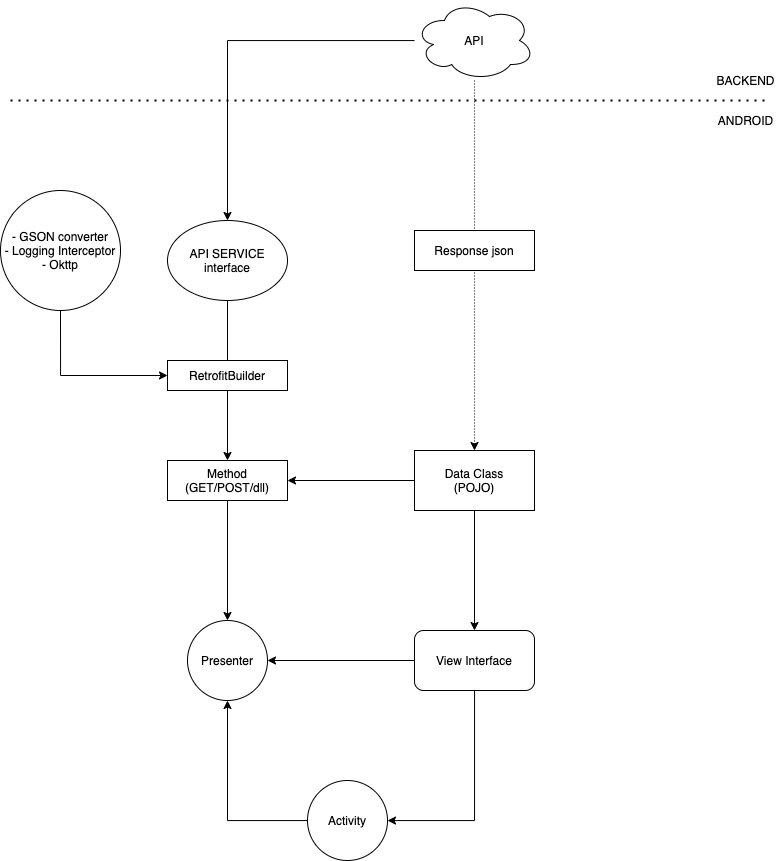

The diagram above was exported from draw.io. Its source (the exported page's mxGraphModel, read from the mxfile embedded in the PNG):
<mxGraphModel dx="1301" dy="735" grid="1" gridSize="10" guides="1" tooltips="1" connect="1" arrows="1" fold="1" page="1" pageScale="1" pageWidth="850" pageHeight="1100" math="0" shadow="0">
  <root>
    <mxCell id="mKPgp1a9RBouGgdZiax0-0" />
    <mxCell id="mKPgp1a9RBouGgdZiax0-1" parent="mKPgp1a9RBouGgdZiax0-0" />
    <mxCell id="mKPgp1a9RBouGgdZiax0-8" style="edgeStyle=orthogonalEdgeStyle;rounded=0;orthogonalLoop=1;jettySize=auto;html=1;entryX=0.5;entryY=0;entryDx=0;entryDy=0;" edge="1" parent="mKPgp1a9RBouGgdZiax0-1" source="mKPgp1a9RBouGgdZiax0-2" target="mKPgp1a9RBouGgdZiax0-3">
      <mxGeometry relative="1" as="geometry" />
    </mxCell>
    <mxCell id="mKPgp1a9RBouGgdZiax0-32" style="edgeStyle=orthogonalEdgeStyle;rounded=0;orthogonalLoop=1;jettySize=auto;html=1;entryX=0.5;entryY=0;entryDx=0;entryDy=0;dashed=1;dashPattern=1 2;" edge="1" parent="mKPgp1a9RBouGgdZiax0-1" source="mKPgp1a9RBouGgdZiax0-2" target="mKPgp1a9RBouGgdZiax0-19">
      <mxGeometry relative="1" as="geometry">
        <mxPoint x="530" y="610" as="targetPoint" />
      </mxGeometry>
    </mxCell>
    <mxCell id="mKPgp1a9RBouGgdZiax0-2" value="API" style="ellipse;shape=cloud;whiteSpace=wrap;html=1;" vertex="1" parent="mKPgp1a9RBouGgdZiax0-1">
      <mxGeometry x="444" y="210" width="120" height="80" as="geometry" />
    </mxCell>
    <mxCell id="mKPgp1a9RBouGgdZiax0-18" style="edgeStyle=orthogonalEdgeStyle;rounded=0;orthogonalLoop=1;jettySize=auto;html=1;entryX=0.5;entryY=0;entryDx=0;entryDy=0;" edge="1" parent="mKPgp1a9RBouGgdZiax0-1" source="mKPgp1a9RBouGgdZiax0-3" target="mKPgp1a9RBouGgdZiax0-15">
      <mxGeometry relative="1" as="geometry" />
    </mxCell>
    <mxCell id="mKPgp1a9RBouGgdZiax0-3" value="API SERVICE&lt;br&gt;interface" style="ellipse;whiteSpace=wrap;html=1;" vertex="1" parent="mKPgp1a9RBouGgdZiax0-1">
      <mxGeometry x="197" y="430" width="120" height="80" as="geometry" />
    </mxCell>
    <mxCell id="mKPgp1a9RBouGgdZiax0-4" value="" style="endArrow=none;dashed=1;html=1;dashPattern=1 3;strokeWidth=2;rounded=0;" edge="1" parent="mKPgp1a9RBouGgdZiax0-1">
      <mxGeometry width="50" height="50" relative="1" as="geometry">
        <mxPoint x="40" y="310" as="sourcePoint" />
        <mxPoint x="800" y="310" as="targetPoint" />
      </mxGeometry>
    </mxCell>
    <mxCell id="mKPgp1a9RBouGgdZiax0-6" value="BACKEND" style="text;html=1;align=center;verticalAlign=middle;resizable=0;points=[];autosize=1;strokeColor=none;fillColor=none;" vertex="1" parent="mKPgp1a9RBouGgdZiax0-1">
      <mxGeometry x="740" y="280" width="70" height="20" as="geometry" />
    </mxCell>
    <mxCell id="mKPgp1a9RBouGgdZiax0-7" value="ANDROID" style="text;html=1;align=center;verticalAlign=middle;resizable=0;points=[];autosize=1;strokeColor=none;fillColor=none;" vertex="1" parent="mKPgp1a9RBouGgdZiax0-1">
      <mxGeometry x="740" y="320" width="70" height="20" as="geometry" />
    </mxCell>
    <mxCell id="mKPgp1a9RBouGgdZiax0-11" value="RetrofitBuilder" style="rounded=0;whiteSpace=wrap;html=1;" vertex="1" parent="mKPgp1a9RBouGgdZiax0-1">
      <mxGeometry x="197" y="570" width="120" height="30" as="geometry" />
    </mxCell>
    <mxCell id="mKPgp1a9RBouGgdZiax0-25" style="edgeStyle=orthogonalEdgeStyle;rounded=0;orthogonalLoop=1;jettySize=auto;html=1;entryX=0.5;entryY=0;entryDx=0;entryDy=0;" edge="1" parent="mKPgp1a9RBouGgdZiax0-1" source="mKPgp1a9RBouGgdZiax0-15" target="mKPgp1a9RBouGgdZiax0-23">
      <mxGeometry relative="1" as="geometry" />
    </mxCell>
    <mxCell id="mKPgp1a9RBouGgdZiax0-15" value="Method&lt;br&gt;(GET/POST/dll)" style="rounded=0;whiteSpace=wrap;html=1;" vertex="1" parent="mKPgp1a9RBouGgdZiax0-1">
      <mxGeometry x="197" y="670" width="120" height="40" as="geometry" />
    </mxCell>
    <mxCell id="mKPgp1a9RBouGgdZiax0-20" style="edgeStyle=orthogonalEdgeStyle;rounded=0;orthogonalLoop=1;jettySize=auto;html=1;entryX=1;entryY=0.5;entryDx=0;entryDy=0;" edge="1" parent="mKPgp1a9RBouGgdZiax0-1" source="mKPgp1a9RBouGgdZiax0-19" target="mKPgp1a9RBouGgdZiax0-15">
      <mxGeometry relative="1" as="geometry" />
    </mxCell>
    <mxCell id="mKPgp1a9RBouGgdZiax0-30" style="edgeStyle=orthogonalEdgeStyle;rounded=0;orthogonalLoop=1;jettySize=auto;html=1;" edge="1" parent="mKPgp1a9RBouGgdZiax0-1" source="mKPgp1a9RBouGgdZiax0-19" target="mKPgp1a9RBouGgdZiax0-24">
      <mxGeometry relative="1" as="geometry" />
    </mxCell>
    <mxCell id="mKPgp1a9RBouGgdZiax0-19" value="Data Class&lt;br&gt;(POJO)" style="rounded=0;whiteSpace=wrap;html=1;" vertex="1" parent="mKPgp1a9RBouGgdZiax0-1">
      <mxGeometry x="444" y="660" width="120" height="60" as="geometry" />
    </mxCell>
    <mxCell id="mKPgp1a9RBouGgdZiax0-31" style="edgeStyle=orthogonalEdgeStyle;rounded=0;orthogonalLoop=1;jettySize=auto;html=1;entryX=0;entryY=0.5;entryDx=0;entryDy=0;" edge="1" parent="mKPgp1a9RBouGgdZiax0-1" source="mKPgp1a9RBouGgdZiax0-21" target="mKPgp1a9RBouGgdZiax0-11">
      <mxGeometry relative="1" as="geometry">
        <Array as="points">
          <mxPoint x="90" y="585" />
        </Array>
      </mxGeometry>
    </mxCell>
    <mxCell id="mKPgp1a9RBouGgdZiax0-21" value="- GSON converter&lt;br&gt;- Logging Interceptor&lt;br&gt;- Okttp" style="ellipse;whiteSpace=wrap;html=1;aspect=fixed;" vertex="1" parent="mKPgp1a9RBouGgdZiax0-1">
      <mxGeometry x="30" y="400" width="120" height="120" as="geometry" />
    </mxCell>
    <mxCell id="mKPgp1a9RBouGgdZiax0-23" value="Presenter" style="ellipse;whiteSpace=wrap;html=1;aspect=fixed;" vertex="1" parent="mKPgp1a9RBouGgdZiax0-1">
      <mxGeometry x="217" y="830" width="80" height="80" as="geometry" />
    </mxCell>
    <mxCell id="mKPgp1a9RBouGgdZiax0-26" style="edgeStyle=orthogonalEdgeStyle;rounded=0;orthogonalLoop=1;jettySize=auto;html=1;entryX=1;entryY=0.5;entryDx=0;entryDy=0;" edge="1" parent="mKPgp1a9RBouGgdZiax0-1" source="mKPgp1a9RBouGgdZiax0-24" target="mKPgp1a9RBouGgdZiax0-23">
      <mxGeometry relative="1" as="geometry" />
    </mxCell>
    <mxCell id="mKPgp1a9RBouGgdZiax0-28" style="edgeStyle=orthogonalEdgeStyle;rounded=0;orthogonalLoop=1;jettySize=auto;html=1;" edge="1" parent="mKPgp1a9RBouGgdZiax0-1" source="mKPgp1a9RBouGgdZiax0-24" target="mKPgp1a9RBouGgdZiax0-27">
      <mxGeometry relative="1" as="geometry">
        <Array as="points">
          <mxPoint x="504" y="1030" />
        </Array>
      </mxGeometry>
    </mxCell>
    <mxCell id="mKPgp1a9RBouGgdZiax0-24" value="View Interface" style="rounded=1;whiteSpace=wrap;html=1;" vertex="1" parent="mKPgp1a9RBouGgdZiax0-1">
      <mxGeometry x="444" y="840" width="120" height="60" as="geometry" />
    </mxCell>
    <mxCell id="mKPgp1a9RBouGgdZiax0-29" style="edgeStyle=orthogonalEdgeStyle;rounded=0;orthogonalLoop=1;jettySize=auto;html=1;entryX=0.5;entryY=1;entryDx=0;entryDy=0;" edge="1" parent="mKPgp1a9RBouGgdZiax0-1" source="mKPgp1a9RBouGgdZiax0-27" target="mKPgp1a9RBouGgdZiax0-23">
      <mxGeometry relative="1" as="geometry" />
    </mxCell>
    <mxCell id="mKPgp1a9RBouGgdZiax0-27" value="Activity" style="ellipse;whiteSpace=wrap;html=1;aspect=fixed;" vertex="1" parent="mKPgp1a9RBouGgdZiax0-1">
      <mxGeometry x="337" y="990" width="80" height="80" as="geometry" />
    </mxCell>
    <mxCell id="mKPgp1a9RBouGgdZiax0-33" value="Response json" style="whiteSpace=wrap;html=1;" vertex="1" parent="mKPgp1a9RBouGgdZiax0-1">
      <mxGeometry x="444" y="440" width="120" height="40" as="geometry" />
    </mxCell>
  </root>
</mxGraphModel>